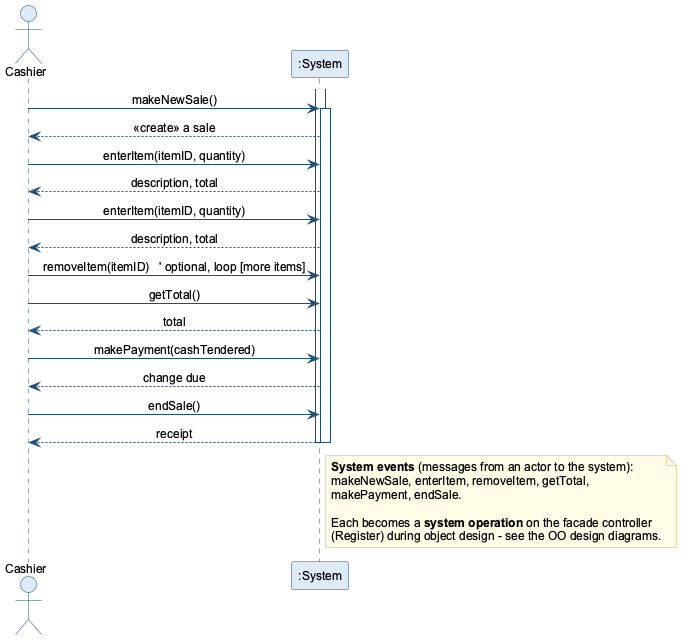

The diagram above was rendered by PlantUML. Its source (embedded in the PNG):
@startuml SSD-ProcessSale
!pragma layout smetana
' ===========================================================================
' POS System - System Sequence Diagram: Process Sale (main success scenario)
' Software Engineering Practice - Part 2, artifact 1 (third element)
'
' The :System under design: is a BLACK BOX - only events crossing the system
' boundary are shown, never internal objects.
' ===========================================================================
skinparam shadowing false
skinparam defaultFontName Arial
skinparam defaultFontSize 12
skinparam sequenceMessageAlign center
skinparam sequence {
  ArrowColor #1F4E79
  ActorBorderColor #1F4E79
  ActorBackgroundColor #DEEAF6
  LifeLineBorderColor #1F4E79
  ParticipantBorderColor #1F4E79
  ParticipantBackgroundColor #DEEAF6
}
skinparam note {
  BackgroundColor #FFFBE6
  BorderColor #D6B656
}

actor "Cashier" as Cashier
participant ":System" as System

activate System

Cashier -> System : makeNewSale()
activate System
System --> Cashier : «create» a sale

Cashier -> System : enterItem(itemID, quantity)
System --> Cashier : description, total

Cashier -> System : enterItem(itemID, quantity)
System --> Cashier : description, total

Cashier -> System : removeItem(itemID)   ' optional, loop [more items]

Cashier -> System : getTotal()
System --> Cashier : total

Cashier -> System : makePayment(cashTendered)
System --> Cashier : change due

Cashier -> System : endSale()
System --> Cashier : receipt

deactivate System
deactivate System

note right of System
  **System events** (messages from an actor to the system):
  makeNewSale, enterItem, removeItem, getTotal,
  makePayment, endSale.

  Each becomes a **system operation** on the facade controller
  (Register) during object design - see the OO design diagrams.
end note

@enduml